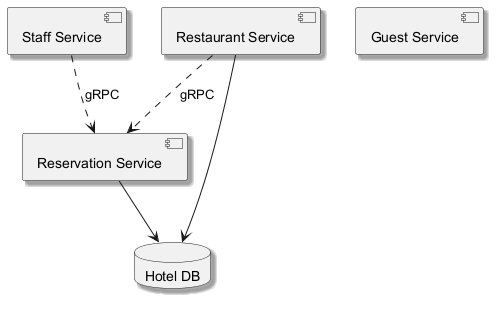

The diagram above was rendered by PlantUML. Its source (embedded in the PNG):
@startuml
skinparam backgroundColor #FFFFFF
skinparam classBackgroundColor #F3E5F5
skinparam classBorderColor #6A1B9A
skinparam shadowing true
component "Staff Service" as C_StaffService
component "Restaurant Service" as C_RestaurantService
component "Reservation Service" as C_ReservationService
component "Guest Service" as C_GuestService
database "Hotel DB" as DB_hotel
C_RestaurantService --> DB_hotel
C_ReservationService --> DB_hotel
C_RestaurantService ..> C_ReservationService : gRPC
C_StaffService ..> C_ReservationService : gRPC
@enduml